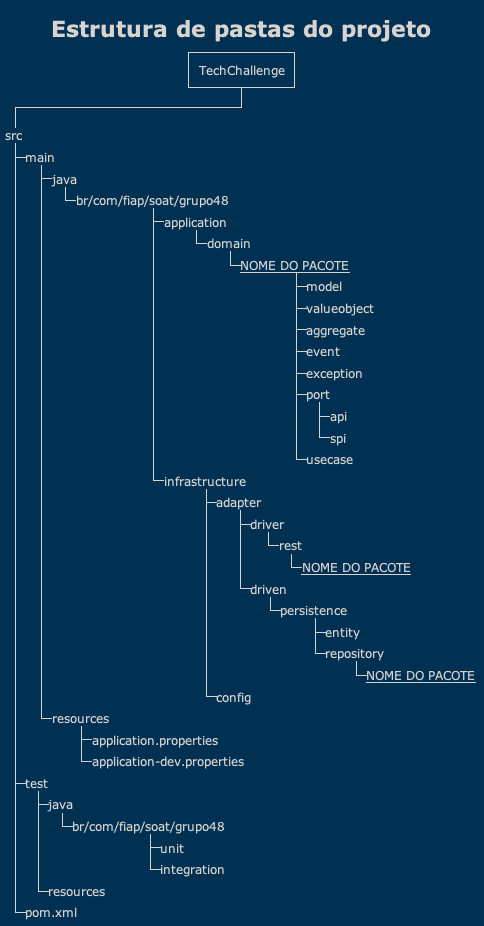

The diagram above was rendered by PlantUML. Its source (embedded in the PNG):
@startwbs ProjectFolderStructure

!theme blueprint
'!theme mimeograph
'!theme reddress-darkblue
'!theme vibrant

title
    Estrutura de pastas do projeto
end title

* TechChallenge
**_ src
***_ main
****_ java
*****_ br/com/fiap/soat/grupo48
******_ application
*******_ domain
********_ __NOME DO PACOTE__
*********_ model
*********_ valueobject
*********_ aggregate
*********_ event
*********_ exception
*********_ port
**********_ api
**********_ spi
*********_ usecase
******_ infrastructure
*******_ adapter
********_ driver
*********_ rest
**********_ __NOME DO PACOTE__
********_ driven
*********_ persistence
**********_ entity
**********_ repository
***********_ __NOME DO PACOTE__
*******_ config
****_ resources
*****_ application.properties
*****_ application-dev.properties
***_ test
****_ java
*****_ br/com/fiap/soat/grupo48
******_ unit
******_ integration
****_ resources
***_ pom.xml

@endwbs